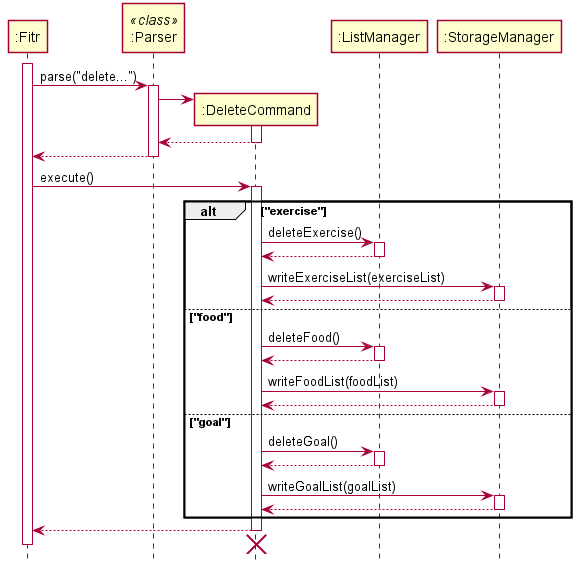

The diagram above was rendered by PlantUML. Its source (embedded in the PNG):
@startuml
skinparam Shadowing false
participant ":Fitr" as Fitr
participant ":Parser" as Parser <<class>>
participant ":DeleteCommand" as DeleteCommand
participant ":ListManager" as ListManager
participant ":StorageManager" as StorageManager
activate Fitr
Fitr -> Parser++: parse("delete...")
create DeleteCommand
Parser -> DeleteCommand++
DeleteCommand --> Parser
deactivate DeleteCommand
Parser --> Fitr
deactivate Parser
Fitr -> DeleteCommand++: execute()
alt "exercise"
    DeleteCommand -> ListManager++: deleteExercise()
    ListManager --> DeleteCommand
    deactivate ListManager
    DeleteCommand -> StorageManager++: writeExerciseList(exerciseList)
    StorageManager --> DeleteCommand
    deactivate StorageManager
else "food"
    DeleteCommand -> ListManager++: deleteFood()
    ListManager --> DeleteCommand
    deactivate ListManager
    DeleteCommand -> StorageManager++: writeFoodList(foodList)
    StorageManager --> DeleteCommand
    deactivate StorageManager
else "goal"
    DeleteCommand -> ListManager++: deleteGoal()
    ListManager --> DeleteCommand
    deactivate ListManager
    DeleteCommand -> StorageManager++: writeGoalList(goalList)
    StorageManager --> DeleteCommand
    deactivate StorageManager
end
DeleteCommand --> Fitr
deactivate DeleteCommand
DeleteCommand -[hidden]-> Fitr
destroy DeleteCommand
deactivate Fitr
hide footbox
@enduml